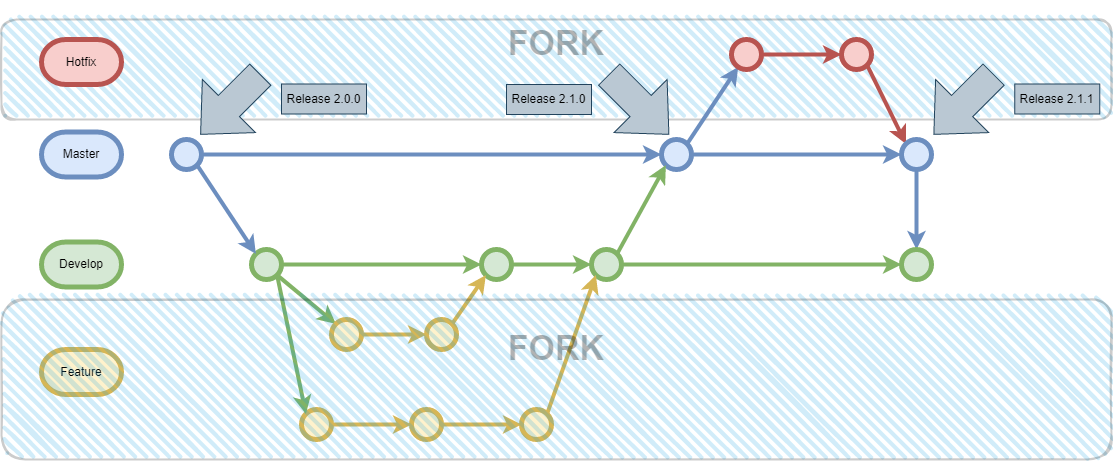

The diagram above was exported from draw.io. Its source (the exported page's mxGraphModel, read from the mxfile embedded in the PNG):
<mxGraphModel dx="2568" dy="585" grid="1" gridSize="10" guides="1" tooltips="1" connect="1" arrows="1" fold="1" page="1" pageScale="1" pageWidth="850" pageHeight="1100" math="0" shadow="0">
  <root>
    <mxCell id="0" />
    <mxCell id="1" parent="0" />
    <mxCell id="q59VM_9cuH_WKuQMFQzU-2" value="&lt;h1 style=&quot;font-size: 34px;&quot;&gt;FORK&lt;/h1&gt;" style="rounded=1;whiteSpace=wrap;html=1;strokeWidth=2;fillWeight=4;hachureGap=8;hachureAngle=45;fillColor=#1ba1e2;sketch=1;shadow=0;glass=0;opacity=20;fontSize=34;verticalAlign=middle;labelPosition=center;verticalLabelPosition=middle;align=center;spacing=0;spacingBottom=52;textOpacity=30;" vertex="1" parent="1">
      <mxGeometry y="120" width="1110" height="100" as="geometry" />
    </mxCell>
    <mxCell id="J9JQR4AHCLmenJuKz9vq-37" value="" style="edgeStyle=orthogonalEdgeStyle;rounded=0;orthogonalLoop=1;jettySize=auto;html=1;fillColor=#dae8fc;strokeColor=#6c8ebf;strokeWidth=4;" parent="1" source="J9JQR4AHCLmenJuKz9vq-6" target="J9JQR4AHCLmenJuKz9vq-36" edge="1">
      <mxGeometry relative="1" as="geometry" />
    </mxCell>
    <mxCell id="J9JQR4AHCLmenJuKz9vq-6" value="" style="shape=ellipse;html=1;dashed=0;whitespace=wrap;aspect=fixed;perimeter=ellipsePerimeter;fillColor=#dae8fc;strokeColor=#6c8ebf;strokeWidth=5;" parent="1" vertex="1">
      <mxGeometry x="170" y="240" width="30" height="30" as="geometry" />
    </mxCell>
    <mxCell id="J9JQR4AHCLmenJuKz9vq-24" value="" style="edgeStyle=orthogonalEdgeStyle;rounded=0;orthogonalLoop=1;jettySize=auto;html=1;fillColor=#d5e8d4;strokeColor=#82b366;strokeWidth=4;" parent="1" source="J9JQR4AHCLmenJuKz9vq-9" target="J9JQR4AHCLmenJuKz9vq-23" edge="1">
      <mxGeometry relative="1" as="geometry" />
    </mxCell>
    <mxCell id="J9JQR4AHCLmenJuKz9vq-9" value="" style="shape=ellipse;html=1;dashed=0;whitespace=wrap;aspect=fixed;perimeter=ellipsePerimeter;fillColor=#d5e8d4;strokeColor=#82b366;strokeWidth=5;" parent="1" vertex="1">
      <mxGeometry x="250" y="350" width="30" height="30" as="geometry" />
    </mxCell>
    <mxCell id="J9JQR4AHCLmenJuKz9vq-11" value="" style="endArrow=classic;html=1;rounded=0;exitX=1;exitY=1;exitDx=0;exitDy=0;entryX=0;entryY=0;entryDx=0;entryDy=0;fillColor=#dae8fc;strokeColor=#6c8ebf;strokeWidth=4;" parent="1" source="J9JQR4AHCLmenJuKz9vq-6" target="J9JQR4AHCLmenJuKz9vq-9" edge="1">
      <mxGeometry width="50" height="50" relative="1" as="geometry">
        <mxPoint x="270" y="300" as="sourcePoint" />
        <mxPoint x="320" y="250" as="targetPoint" />
      </mxGeometry>
    </mxCell>
    <mxCell id="J9JQR4AHCLmenJuKz9vq-12" value="Master" style="strokeWidth=5;html=1;shape=mxgraph.flowchart.terminator;whiteSpace=wrap;fillColor=#dae8fc;strokeColor=#6c8ebf;" parent="1" vertex="1">
      <mxGeometry x="40" y="232.5" width="80" height="45" as="geometry" />
    </mxCell>
    <mxCell id="J9JQR4AHCLmenJuKz9vq-13" value="Develop" style="strokeWidth=5;html=1;shape=mxgraph.flowchart.terminator;whiteSpace=wrap;fillColor=#d5e8d4;strokeColor=#82b366;" parent="1" vertex="1">
      <mxGeometry x="40" y="342.5" width="80" height="45" as="geometry" />
    </mxCell>
    <mxCell id="J9JQR4AHCLmenJuKz9vq-16" value="" style="endArrow=classic;html=1;rounded=0;exitX=1;exitY=1;exitDx=0;exitDy=0;entryX=0;entryY=0;entryDx=0;entryDy=0;fillColor=#d5e8d4;strokeColor=#82b366;strokeWidth=4;" parent="1" source="J9JQR4AHCLmenJuKz9vq-9" target="J9JQR4AHCLmenJuKz9vq-17" edge="1">
      <mxGeometry width="50" height="50" relative="1" as="geometry">
        <mxPoint x="259.9966017177983" y="379.9966017177983" as="sourcePoint" />
        <mxPoint x="280" y="420" as="targetPoint" />
      </mxGeometry>
    </mxCell>
    <mxCell id="J9JQR4AHCLmenJuKz9vq-20" value="" style="edgeStyle=orthogonalEdgeStyle;rounded=0;orthogonalLoop=1;jettySize=auto;html=1;entryX=0;entryY=0.5;entryDx=0;entryDy=0;fillColor=#fff2cc;strokeColor=#d6b656;strokeWidth=4;" parent="1" source="J9JQR4AHCLmenJuKz9vq-17" target="J9JQR4AHCLmenJuKz9vq-21" edge="1">
      <mxGeometry relative="1" as="geometry">
        <mxPoint x="420" y="435" as="targetPoint" />
      </mxGeometry>
    </mxCell>
    <mxCell id="J9JQR4AHCLmenJuKz9vq-17" value="" style="shape=ellipse;html=1;dashed=0;whitespace=wrap;aspect=fixed;perimeter=ellipsePerimeter;fillColor=#fff2cc;strokeColor=#d6b656;strokeWidth=5;" parent="1" vertex="1">
      <mxGeometry x="330" y="420" width="30" height="30" as="geometry" />
    </mxCell>
    <mxCell id="J9JQR4AHCLmenJuKz9vq-18" value="Feature" style="strokeWidth=5;html=1;shape=mxgraph.flowchart.terminator;whiteSpace=wrap;fillColor=#fff2cc;strokeColor=#d6b656;" parent="1" vertex="1">
      <mxGeometry x="40" y="450" width="80" height="45" as="geometry" />
    </mxCell>
    <mxCell id="J9JQR4AHCLmenJuKz9vq-21" value="" style="shape=ellipse;html=1;dashed=0;whitespace=wrap;aspect=fixed;perimeter=ellipsePerimeter;fillColor=#fff2cc;strokeColor=#d6b656;strokeWidth=5;" parent="1" vertex="1">
      <mxGeometry x="425" y="420" width="30" height="30" as="geometry" />
    </mxCell>
    <mxCell id="J9JQR4AHCLmenJuKz9vq-34" value="" style="edgeStyle=orthogonalEdgeStyle;rounded=0;orthogonalLoop=1;jettySize=auto;html=1;fillColor=#d5e8d4;strokeColor=#82b366;strokeWidth=4;" parent="1" source="J9JQR4AHCLmenJuKz9vq-23" target="J9JQR4AHCLmenJuKz9vq-33" edge="1">
      <mxGeometry relative="1" as="geometry" />
    </mxCell>
    <mxCell id="J9JQR4AHCLmenJuKz9vq-23" value="" style="shape=ellipse;html=1;dashed=0;whitespace=wrap;aspect=fixed;perimeter=ellipsePerimeter;fillColor=#d5e8d4;strokeColor=#82b366;strokeWidth=5;" parent="1" vertex="1">
      <mxGeometry x="480" y="350" width="30" height="30" as="geometry" />
    </mxCell>
    <mxCell id="J9JQR4AHCLmenJuKz9vq-25" value="" style="endArrow=classic;html=1;rounded=0;exitX=1;exitY=0;exitDx=0;exitDy=0;entryX=0;entryY=1;entryDx=0;entryDy=0;fillColor=#fff2cc;strokeColor=#d6b656;strokeWidth=4;" parent="1" source="J9JQR4AHCLmenJuKz9vq-21" target="J9JQR4AHCLmenJuKz9vq-23" edge="1">
      <mxGeometry width="50" height="50" relative="1" as="geometry">
        <mxPoint x="405.99660171780215" y="371.2166017178022" as="sourcePoint" />
        <mxPoint x="424.7833982821978" y="420.00339828219785" as="targetPoint" />
      </mxGeometry>
    </mxCell>
    <mxCell id="J9JQR4AHCLmenJuKz9vq-30" value="" style="edgeStyle=orthogonalEdgeStyle;rounded=0;orthogonalLoop=1;jettySize=auto;html=1;fillColor=#fff2cc;strokeColor=#d6b656;strokeWidth=4;" parent="1" source="J9JQR4AHCLmenJuKz9vq-26" target="J9JQR4AHCLmenJuKz9vq-29" edge="1">
      <mxGeometry relative="1" as="geometry" />
    </mxCell>
    <mxCell id="J9JQR4AHCLmenJuKz9vq-26" value="" style="shape=ellipse;html=1;dashed=0;whitespace=wrap;aspect=fixed;perimeter=ellipsePerimeter;fillColor=#fff2cc;strokeColor=#d6b656;strokeWidth=5;" parent="1" vertex="1">
      <mxGeometry x="300" y="510" width="30" height="30" as="geometry" />
    </mxCell>
    <mxCell id="J9JQR4AHCLmenJuKz9vq-28" value="" style="endArrow=classic;html=1;rounded=0;exitX=1;exitY=1;exitDx=0;exitDy=0;entryX=0;entryY=0;entryDx=0;entryDy=0;fillColor=#d5e8d4;strokeColor=#82b366;strokeWidth=4;" parent="1" source="J9JQR4AHCLmenJuKz9vq-9" target="J9JQR4AHCLmenJuKz9vq-26" edge="1">
      <mxGeometry width="50" height="50" relative="1" as="geometry">
        <mxPoint x="271.2166017177983" y="399.99660171779817" as="sourcePoint" />
        <mxPoint x="300.00339828220194" y="448.7833982822019" as="targetPoint" />
      </mxGeometry>
    </mxCell>
    <mxCell id="J9JQR4AHCLmenJuKz9vq-32" value="" style="edgeStyle=orthogonalEdgeStyle;rounded=0;orthogonalLoop=1;jettySize=auto;html=1;fillColor=#fff2cc;strokeColor=#d6b656;strokeWidth=4;" parent="1" source="J9JQR4AHCLmenJuKz9vq-29" target="J9JQR4AHCLmenJuKz9vq-31" edge="1">
      <mxGeometry relative="1" as="geometry" />
    </mxCell>
    <mxCell id="J9JQR4AHCLmenJuKz9vq-29" value="" style="shape=ellipse;html=1;dashed=0;whitespace=wrap;aspect=fixed;perimeter=ellipsePerimeter;fillColor=#fff2cc;strokeColor=#d6b656;strokeWidth=5;" parent="1" vertex="1">
      <mxGeometry x="410" y="510" width="30" height="30" as="geometry" />
    </mxCell>
    <mxCell id="J9JQR4AHCLmenJuKz9vq-31" value="" style="shape=ellipse;html=1;dashed=0;whitespace=wrap;aspect=fixed;perimeter=ellipsePerimeter;fillColor=#fff2cc;strokeColor=#d6b656;strokeWidth=5;" parent="1" vertex="1">
      <mxGeometry x="520" y="510" width="30" height="30" as="geometry" />
    </mxCell>
    <mxCell id="J9JQR4AHCLmenJuKz9vq-47" value="" style="edgeStyle=none;rounded=0;orthogonalLoop=1;jettySize=auto;html=1;fillColor=#d5e8d4;strokeColor=#82b366;strokeWidth=4;" parent="1" source="J9JQR4AHCLmenJuKz9vq-33" target="J9JQR4AHCLmenJuKz9vq-46" edge="1">
      <mxGeometry relative="1" as="geometry" />
    </mxCell>
    <mxCell id="J9JQR4AHCLmenJuKz9vq-33" value="" style="shape=ellipse;html=1;dashed=0;whitespace=wrap;aspect=fixed;perimeter=ellipsePerimeter;fillColor=#d5e8d4;strokeColor=#82b366;strokeWidth=5;" parent="1" vertex="1">
      <mxGeometry x="590" y="350" width="30" height="30" as="geometry" />
    </mxCell>
    <mxCell id="J9JQR4AHCLmenJuKz9vq-35" value="" style="endArrow=classic;html=1;rounded=0;exitX=1;exitY=0;exitDx=0;exitDy=0;entryX=0;entryY=1;entryDx=0;entryDy=0;fillColor=#fff2cc;strokeColor=#d6b656;strokeWidth=4;" parent="1" source="J9JQR4AHCLmenJuKz9vq-31" target="J9JQR4AHCLmenJuKz9vq-33" edge="1">
      <mxGeometry width="50" height="50" relative="1" as="geometry">
        <mxPoint x="369.99660171779817" y="449.99660171779817" as="sourcePoint" />
        <mxPoint x="398.7833982822018" y="588.7833982822018" as="targetPoint" />
      </mxGeometry>
    </mxCell>
    <mxCell id="J9JQR4AHCLmenJuKz9vq-40" value="" style="rounded=0;orthogonalLoop=1;jettySize=auto;html=1;exitX=1;exitY=0;exitDx=0;exitDy=0;fillColor=#dae8fc;strokeColor=#6c8ebf;strokeWidth=4;" parent="1" source="J9JQR4AHCLmenJuKz9vq-36" target="J9JQR4AHCLmenJuKz9vq-39" edge="1">
      <mxGeometry relative="1" as="geometry" />
    </mxCell>
    <mxCell id="J9JQR4AHCLmenJuKz9vq-44" value="" style="edgeStyle=none;rounded=0;orthogonalLoop=1;jettySize=auto;html=1;fillColor=#dae8fc;strokeColor=#6c8ebf;strokeWidth=4;" parent="1" source="J9JQR4AHCLmenJuKz9vq-36" target="J9JQR4AHCLmenJuKz9vq-43" edge="1">
      <mxGeometry relative="1" as="geometry" />
    </mxCell>
    <mxCell id="J9JQR4AHCLmenJuKz9vq-36" value="" style="shape=ellipse;html=1;dashed=0;whitespace=wrap;aspect=fixed;perimeter=ellipsePerimeter;fillColor=#dae8fc;strokeColor=#6c8ebf;strokeWidth=5;" parent="1" vertex="1">
      <mxGeometry x="660" y="240" width="30" height="30" as="geometry" />
    </mxCell>
    <mxCell id="J9JQR4AHCLmenJuKz9vq-38" value="" style="endArrow=classic;html=1;rounded=0;exitX=1;exitY=0;exitDx=0;exitDy=0;entryX=0;entryY=1;entryDx=0;entryDy=0;fillColor=#d5e8d4;strokeColor=#82b366;strokeWidth=4;" parent="1" source="J9JQR4AHCLmenJuKz9vq-33" target="J9JQR4AHCLmenJuKz9vq-36" edge="1">
      <mxGeometry width="50" height="50" relative="1" as="geometry">
        <mxPoint x="629.9966017177982" y="326.2833982822018" as="sourcePoint" />
        <mxPoint x="663.7833982822018" y="277.49660171779817" as="targetPoint" />
      </mxGeometry>
    </mxCell>
    <mxCell id="J9JQR4AHCLmenJuKz9vq-42" value="" style="edgeStyle=none;rounded=0;orthogonalLoop=1;jettySize=auto;html=1;fillColor=#f8cecc;strokeColor=#b85450;strokeWidth=4;" parent="1" source="J9JQR4AHCLmenJuKz9vq-39" target="J9JQR4AHCLmenJuKz9vq-41" edge="1">
      <mxGeometry relative="1" as="geometry" />
    </mxCell>
    <mxCell id="J9JQR4AHCLmenJuKz9vq-39" value="" style="shape=ellipse;html=1;dashed=0;whitespace=wrap;aspect=fixed;perimeter=ellipsePerimeter;fillColor=#f8cecc;strokeColor=#b85450;strokeWidth=5;" parent="1" vertex="1">
      <mxGeometry x="730" y="140" width="30" height="30" as="geometry" />
    </mxCell>
    <mxCell id="J9JQR4AHCLmenJuKz9vq-45" style="edgeStyle=none;rounded=0;orthogonalLoop=1;jettySize=auto;html=1;exitX=1;exitY=1;exitDx=0;exitDy=0;entryX=0;entryY=0;entryDx=0;entryDy=0;fillColor=#f8cecc;strokeColor=#b85450;strokeWidth=4;" parent="1" source="J9JQR4AHCLmenJuKz9vq-41" target="J9JQR4AHCLmenJuKz9vq-43" edge="1">
      <mxGeometry relative="1" as="geometry" />
    </mxCell>
    <mxCell id="J9JQR4AHCLmenJuKz9vq-41" value="" style="shape=ellipse;html=1;dashed=0;whitespace=wrap;aspect=fixed;perimeter=ellipsePerimeter;fillColor=#f8cecc;strokeColor=#b85450;strokeWidth=5;" parent="1" vertex="1">
      <mxGeometry x="840" y="140" width="30" height="30" as="geometry" />
    </mxCell>
    <mxCell id="J9JQR4AHCLmenJuKz9vq-48" style="edgeStyle=none;rounded=0;orthogonalLoop=1;jettySize=auto;html=1;exitX=0.5;exitY=1;exitDx=0;exitDy=0;entryX=0.5;entryY=0;entryDx=0;entryDy=0;fillColor=#dae8fc;strokeColor=#6c8ebf;strokeWidth=4;" parent="1" source="J9JQR4AHCLmenJuKz9vq-43" target="J9JQR4AHCLmenJuKz9vq-46" edge="1">
      <mxGeometry relative="1" as="geometry" />
    </mxCell>
    <mxCell id="J9JQR4AHCLmenJuKz9vq-43" value="" style="shape=ellipse;html=1;dashed=0;whitespace=wrap;aspect=fixed;perimeter=ellipsePerimeter;fillColor=#dae8fc;strokeColor=#6c8ebf;strokeWidth=5;" parent="1" vertex="1">
      <mxGeometry x="900" y="240" width="30" height="30" as="geometry" />
    </mxCell>
    <mxCell id="J9JQR4AHCLmenJuKz9vq-46" value="" style="shape=ellipse;html=1;dashed=0;whitespace=wrap;aspect=fixed;perimeter=ellipsePerimeter;fillColor=#d5e8d4;strokeColor=#82b366;strokeWidth=5;" parent="1" vertex="1">
      <mxGeometry x="900" y="350" width="30" height="30" as="geometry" />
    </mxCell>
    <mxCell id="J9JQR4AHCLmenJuKz9vq-50" value="Hotfix" style="strokeWidth=5;html=1;shape=mxgraph.flowchart.terminator;whiteSpace=wrap;fillColor=#f8cecc;strokeColor=#b85450;" parent="1" vertex="1">
      <mxGeometry x="40" y="140" width="80" height="45" as="geometry" />
    </mxCell>
    <mxCell id="J9JQR4AHCLmenJuKz9vq-51" value="" style="verticalLabelPosition=bottom;verticalAlign=top;html=1;strokeWidth=0;shape=mxgraph.arrows2.arrow;dy=0.6;dx=40;notch=0;rotation=-225;fillColor=#bac8d3;strokeColor=#23445d;" parent="1" vertex="1">
      <mxGeometry x="186.74" y="167.49" width="84.47" height="75" as="geometry" />
    </mxCell>
    <mxCell id="J9JQR4AHCLmenJuKz9vq-52" value="Release 2.0.0" style="text;html=1;fillColor=#bac8d3;align=center;verticalAlign=middle;whiteSpace=wrap;rounded=0;strokeWidth=0;strokeColor=#23445d;" parent="1" vertex="1">
      <mxGeometry x="280" y="184.5" width="85" height="30" as="geometry" />
    </mxCell>
    <mxCell id="J9JQR4AHCLmenJuKz9vq-55" value="" style="verticalLabelPosition=bottom;verticalAlign=top;html=1;strokeWidth=0;shape=mxgraph.arrows2.arrow;dy=0.6;dx=40;notch=0;rotation=-225;fillColor=#bac8d3;strokeColor=#23445d;flipV=0;flipH=0;direction=north;" parent="1" vertex="1">
      <mxGeometry x="600.005" y="162.755" width="75" height="84.47" as="geometry" />
    </mxCell>
    <mxCell id="J9JQR4AHCLmenJuKz9vq-56" value="Release 2.1.0" style="text;html=1;fillColor=#bac8d3;align=center;verticalAlign=middle;whiteSpace=wrap;rounded=0;strokeWidth=0;strokeColor=#23445d;flipV=0;flipH=0;" parent="1" vertex="1">
      <mxGeometry x="505" y="185" width="85" height="30" as="geometry" />
    </mxCell>
    <mxCell id="J9JQR4AHCLmenJuKz9vq-57" value="" style="verticalLabelPosition=bottom;verticalAlign=top;html=1;strokeWidth=0;shape=mxgraph.arrows2.arrow;dy=0.6;dx=40;notch=0;rotation=-225;fillColor=#bac8d3;strokeColor=#23445d;" parent="1" vertex="1">
      <mxGeometry x="920" y="167.49" width="84.47" height="75" as="geometry" />
    </mxCell>
    <mxCell id="J9JQR4AHCLmenJuKz9vq-58" value="Release 2.1.1" style="text;html=1;fillColor=#bac8d3;align=center;verticalAlign=middle;whiteSpace=wrap;rounded=0;strokeWidth=0;strokeColor=#23445d;" parent="1" vertex="1">
      <mxGeometry x="1013.26" y="184.5" width="85" height="30" as="geometry" />
    </mxCell>
    <mxCell id="q59VM_9cuH_WKuQMFQzU-10" value="&lt;h1 style=&quot;font-size: 34px;&quot;&gt;FORK&lt;/h1&gt;" style="rounded=1;whiteSpace=wrap;html=1;strokeWidth=2;fillWeight=4;hachureGap=8;hachureAngle=45;fillColor=#1ba1e2;sketch=1;shadow=0;glass=0;opacity=20;fontSize=34;verticalAlign=middle;labelPosition=center;verticalLabelPosition=middle;align=center;spacing=0;spacingBottom=63;textOpacity=30;spacingRight=0;spacingLeft=0;" vertex="1" parent="1">
      <mxGeometry y="400" width="1110" height="160" as="geometry" />
    </mxCell>
  </root>
</mxGraphModel>